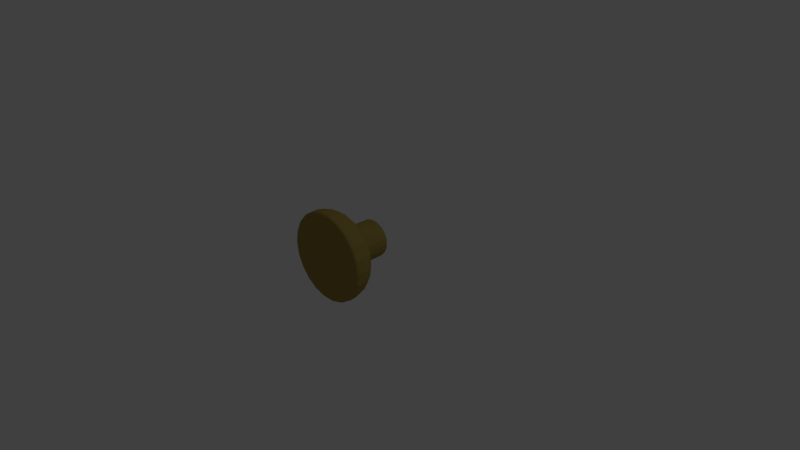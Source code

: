 # Source: doorknob.blend  (saved by Blender 2.76.0; exported with 4.5.12 LTS)
import bpy
from mathutils import Matrix  # noqa: F401  (used for matrix-valued properties, if any)

bpy.ops.wm.read_factory_settings(use_empty=True)
scene = bpy.context.scene
scene.name = 'Scene'

# ---- collections
col_collection_1 = bpy.data.collections.new('Collection 1'); scene.collection.children.link(col_collection_1)

# ---- materials (node trees are filled in below, after node groups)
mat_chrome_go = bpy.data.materials.new('chrome go')
mat_chrome_go.alpha_threshold = 0.0
mat_chrome_go.use_transparent_shadow = False
mat_chrome_go.diffuse_color = (0.3451, 0.2549, 0.06275, 1.0)
mat_chrome_go.specular_color = (0.07843, 0.07843, 0.07843)
mat_chrome_go.roughness = 0.5

# ---- material node trees

# ---- world
world_world = bpy.data.worlds.new('World'); scene.world = world_world
world_world.color = (0.05088, 0.05088, 0.05088)
world_world.use_sun_shadow = False
world_world.sun_shadow_jitter_overblur = 0.0
world_world.cycles.sampling_method = 'MANUAL'
world_world.cycles.sample_map_resolution = 256

# ---- cameras
cam_camera = bpy.data.cameras.new('Camera')
cam_camera.clip_end = 100.0
cam_camera.lens = 35.0
cam_camera.sensor_width = 32.0
cam_camera.sensor_height = 18.0
cam_camera.ortho_scale = 7.314
cam_camera.dof.focus_distance = 0.0
cam_camera.dof.aperture_fstop = 128.0

# ---- lights
light_lamp = bpy.data.lights.new('Lamp', 'POINT')
light_lamp.transmission_factor = 0.0
light_lamp.cutoff_distance = 30.0
light_lamp.energy = 100.0
light_lamp.shadow_buffer_clip_start = 1.001
light_lamp.shadow_soft_size = 0.1
light_lamp.shadow_maximum_resolution = 0.006
light_lamp.use_absolute_resolution = True
light_lamp.cycles.use_multiple_importance_sampling = False

# ---- meshes
me_029 = bpy.data.meshes.new('029')
me_029.from_pydata([(-0.08849, 0.03421, 0.2372), (-0.1996, 0.03421, 0.2372), (-0.2146, 0.03231, 0.2372), (-0.2276, 0.02699, 0.2372), (-0.2379, 0.01888, 0.2372), (-0.2447, 0.008586, 0.2372), (-0.2473, -0.003285, 0.2372), (-0.2515, -0.3033, 0.2372), (-0.2546, -0.315, 0.2372), (-0.2628, -0.3249, 0.2372), (-0.2751, -0.3336, 0.2372), (-0.2902, -0.3418, 0.2372), (-0.3071, -0.3499, 0.2372), (-0.4405, -0.4259, 0.2372), (-0.5246, -0.5004, 0.2372), (-0.5708, -0.5746, 0.2372), (-0.5903, -0.6495, 0.2372), (-0.5945, -0.7262, 0.2372), (-0.5939, -0.738, 0.2372), (-0.5917, -0.7502, 0.2372), (-0.587, -0.7616, 0.2372), (-0.5792, -0.7707, 0.2372), (-0.5675, -0.7765, 0.2372), (-0.4788, -0.8013, 0.2372), (-0.398, -0.8238, 0.2372), (-0.3054, -0.8424, 0.2372), (-0.181, -0.8556, 0.2372), (-0.004853, -0.8616, 0.2372), (-0.08491, 0.03421, 0.2621), (-0.1915, 0.03421, 0.2934), (-0.2059, 0.03231, 0.2976), (-0.2184, 0.02699, 0.3013), (-0.2283, 0.01888, 0.3042), (-0.2348, 0.008586, 0.3061), (-0.2373, -0.003285, 0.3068), (-0.2413, -0.3033, 0.308), (-0.2443, -0.315, 0.3089), (-0.2522, -0.3249, 0.3112), (-0.2639, -0.3336, 0.3147), (-0.2784, -0.3418, 0.3189), (-0.2947, -0.3499, 0.3237), (-0.4227, -0.4259, 0.3613), (-0.5034, -0.5004, 0.385), (-0.5477, -0.5746, 0.398), (-0.5664, -0.6495, 0.4035), (-0.5704, -0.7262, 0.4046), (-0.5699, -0.738, 0.4045), (-0.5677, -0.7502, 0.4039), (-0.5633, -0.7616, 0.4025), (-0.5557, -0.7707, 0.4003), (-0.5445, -0.7765, 0.397), (-0.4594, -0.8013, 0.372), (-0.3819, -0.8238, 0.3493), (-0.293, -0.8424, 0.3232), (-0.1736, -0.8556, 0.2881), (-0.07444, 0.03421, 0.285), (-0.1679, 0.03421, 0.3451), (-0.1805, 0.03231, 0.3532), (-0.1915, 0.02699, 0.3602), (-0.2001, 0.01888, 0.3658), (-0.2059, 0.008586, 0.3695), (-0.208, -0.003285, 0.3708), (-0.2116, -0.3033, 0.3731), (-0.2142, -0.315, 0.3748), (-0.2211, -0.3249, 0.3793), (-0.2314, -0.3336, 0.3859), (-0.2441, -0.3418, 0.3941), (-0.2584, -0.3499, 0.4032), (-0.3706, -0.4259, 0.4753), (-0.4414, -0.5004, 0.5208), (-0.4802, -0.5746, 0.5458), (-0.4966, -0.6495, 0.5563), (-0.5001, -0.7262, 0.5586), (-0.4996, -0.738, 0.5583), (-0.4978, -0.7502, 0.5571), (-0.4938, -0.7616, 0.5545), (-0.4873, -0.7707, 0.5503), (-0.4774, -0.7765, 0.544), (-0.4028, -0.8013, 0.496), (-0.3348, -0.8238, 0.4524), (-0.2569, -0.8424, 0.4023), (-0.1522, -0.8556, 0.335), (-0.05795, 0.03421, 0.304), (-0.1307, 0.03421, 0.388), (-0.1405, 0.03231, 0.3993), (-0.149, 0.02699, 0.4092), (-0.1558, 0.01888, 0.4169), (-0.1603, 0.008586, 0.4221), (-0.1619, -0.003285, 0.424), (-0.1647, -0.3033, 0.4272), (-0.1667, -0.315, 0.4296), (-0.1721, -0.3249, 0.4358), (-0.1801, -0.3336, 0.4451), (-0.19, -0.3418, 0.4565), (-0.2011, -0.3499, 0.4693), (-0.2885, -0.4259, 0.5701), (-0.3436, -0.5004, 0.6337), (-0.3738, -0.5746, 0.6685), (-0.3866, -0.6495, 0.6833), (-0.3893, -0.7262, 0.6864), (-0.3889, -0.738, 0.686), (-0.3875, -0.7502, 0.6843), (-0.3844, -0.7616, 0.6808), (-0.3793, -0.7707, 0.6749), (-0.3716, -0.7765, 0.666), (-0.3135, -0.8013, 0.599), (-0.2607, -0.8238, 0.538), (-0.2, -0.8424, 0.468), (-0.1185, -0.8556, 0.3739), (-0.03676, 0.03421, 0.3177), (-0.08293, 0.03421, 0.4187), (-0.08914, 0.03231, 0.4323), (-0.09454, 0.02699, 0.4442), (-0.09882, 0.01888, 0.4536), (-0.1017, 0.008586, 0.4598), (-0.1027, -0.003285, 0.4621), (-0.1045, -0.3033, 0.4659), (-0.1058, -0.315, 0.4688), (-0.1092, -0.3249, 0.4763), (-0.1143, -0.3336, 0.4874), (-0.1206, -0.3418, 0.5011), (-0.1276, -0.3499, 0.5165), (-0.183, -0.4259, 0.6379), (-0.2179, -0.5004, 0.7144), (-0.2371, -0.5746, 0.7564), (-0.2452, -0.6495, 0.7741), (-0.247, -0.7262, 0.7779), (-0.2467, -0.738, 0.7774), (-0.2458, -0.7502, 0.7754), (-0.2439, -0.7616, 0.7711), (-0.2406, -0.7707, 0.764), (-0.2357, -0.7765, 0.7533), (-0.1989, -0.8013, 0.6727), (-0.1653, -0.8238, 0.5992), (-0.1269, -0.8424, 0.515), (-0.07517, -0.8556, 0.4018), (-0.01259, 0.03421, 0.3248), (-0.02841, 0.03421, 0.4348), (-0.03054, 0.03231, 0.4495), (-0.03239, 0.02699, 0.4624), (-0.03386, 0.01888, 0.4726), (-0.03483, 0.008586, 0.4794), (-0.03519, -0.003285, 0.4819), (-0.03579, -0.3033, 0.4861), (-0.03624, -0.315, 0.4892), (-0.03741, -0.3249, 0.4973), (-0.03915, -0.3336, 0.5094), (-0.0413, -0.3418, 0.5244), (-0.04371, -0.3499, 0.5411), (-0.06269, -0.4259, 0.6732), (-0.07466, -0.5004, 0.7565), (-0.08123, -0.5746, 0.8021), (-0.08401, -0.6495, 0.8214), (-0.0846, -0.7262, 0.8256), (-0.08452, -0.738, 0.825), (-0.08421, -0.7502, 0.8228), (-0.08354, -0.7616, 0.8182), (-0.08243, -0.7707, 0.8105), (-0.08076, -0.7765, 0.7988), (-0.06813, -0.8013, 0.7111), (-0.05665, -0.8238, 0.6311), (-0.04346, -0.8424, 0.5394), (-0.02575, -0.8556, 0.4163), (0.01259, 0.03421, 0.3248), (0.02841, 0.03421, 0.4348), (0.03054, 0.03231, 0.4495), (0.03239, 0.02699, 0.4624), (0.03386, 0.01888, 0.4726), (0.03483, 0.008586, 0.4794), (0.03519, -0.003285, 0.4819), (0.03579, -0.3033, 0.4861), (0.03624, -0.315, 0.4892), (0.03741, -0.3249, 0.4973), (0.03915, -0.3336, 0.5094), (0.0413, -0.3418, 0.5244), (0.04371, -0.3499, 0.5411), (0.0627, -0.4259, 0.6732), (0.07467, -0.5004, 0.7565), (0.08123, -0.5746, 0.8021), (0.08401, -0.6495, 0.8214), (0.0846, -0.7262, 0.8256), (0.08453, -0.738, 0.825), (0.08421, -0.7502, 0.8228), (0.08354, -0.7616, 0.8182), (0.08243, -0.7707, 0.8105), (0.08076, -0.7765, 0.7988), (0.06814, -0.8013, 0.7111), (0.05665, -0.8238, 0.6311), (0.04346, -0.8424, 0.5394), (0.02575, -0.8556, 0.4163), (0.03676, 0.03421, 0.3177), (0.08293, 0.03421, 0.4187), (0.08914, 0.03231, 0.4323), (0.09454, 0.02699, 0.4442), (0.09882, 0.01888, 0.4536), (0.1017, 0.008586, 0.4598), (0.1027, -0.003285, 0.4621), (0.1045, -0.3033, 0.4659), (0.1058, -0.315, 0.4688), (0.1092, -0.3249, 0.4763), (0.1143, -0.3336, 0.4874), (0.1206, -0.3418, 0.5011), (0.1276, -0.3499, 0.5165), (0.183, -0.4259, 0.6379), (0.2179, -0.5004, 0.7144), (0.2371, -0.5746, 0.7564), (0.2452, -0.6495, 0.7741), (0.247, -0.7262, 0.7779), (0.2467, -0.738, 0.7774), (0.2458, -0.7502, 0.7754), (0.2439, -0.7616, 0.7711), (0.2406, -0.7707, 0.764), (0.2357, -0.7765, 0.7533), (0.1989, -0.8013, 0.6727), (0.1653, -0.8238, 0.5992), (0.1269, -0.8424, 0.515), (0.07517, -0.8556, 0.4018), (0.05795, 0.03421, 0.304), (0.1307, 0.03421, 0.388), (0.1405, 0.03231, 0.3993), (0.149, 0.02699, 0.4092), (0.1558, 0.01888, 0.4169), (0.1603, 0.008586, 0.4221), (0.1619, -0.003285, 0.424), (0.1647, -0.3033, 0.4272), (0.1667, -0.315, 0.4296), (0.1721, -0.3249, 0.4358), (0.1801, -0.3336, 0.4451), (0.19, -0.3418, 0.4565), (0.2011, -0.3499, 0.4693), (0.2885, -0.4259, 0.5701), (0.3436, -0.5004, 0.6337), (0.3738, -0.5746, 0.6685), (0.3866, -0.6495, 0.6833), (0.3893, -0.7262, 0.6864), (0.3889, -0.738, 0.686), (0.3875, -0.7502, 0.6843), (0.3844, -0.7616, 0.6808), (0.3793, -0.7707, 0.6749), (0.3716, -0.7765, 0.666), (0.3135, -0.8013, 0.599), (0.2607, -0.8238, 0.538), (0.2, -0.8424, 0.468), (0.1185, -0.8556, 0.3739), (0.07444, 0.03421, 0.285), (0.1679, 0.03421, 0.3451), (0.1805, 0.03231, 0.3532), (0.1915, 0.02699, 0.3602), (0.2001, 0.01888, 0.3658), (0.2059, 0.008586, 0.3695), (0.208, -0.003285, 0.3709), (0.2116, -0.3033, 0.3731), (0.2142, -0.315, 0.3748), (0.2211, -0.3249, 0.3793), (0.2314, -0.3336, 0.3859), (0.2441, -0.3418, 0.3941), (0.2584, -0.3499, 0.4032), (0.3706, -0.4259, 0.4753), (0.4414, -0.5004, 0.5208), (0.4802, -0.5746, 0.5458), (0.4966, -0.6495, 0.5563), (0.5001, -0.7262, 0.5586), (0.4996, -0.738, 0.5583), (0.4978, -0.7502, 0.5571), (0.4938, -0.7616, 0.5545), (0.4873, -0.7707, 0.5503), (0.4774, -0.7765, 0.544), (0.4028, -0.8013, 0.496), (0.3348, -0.8238, 0.4524), (0.2569, -0.8424, 0.4023), (0.1522, -0.8556, 0.335), (0.08491, 0.03421, 0.2621), (0.1915, 0.03421, 0.2934), (0.2059, 0.03231, 0.2976), (0.2184, 0.02699, 0.3013), (0.2283, 0.01888, 0.3042), (0.2348, 0.008586, 0.3061), (0.2373, -0.003285, 0.3068), (0.2413, -0.3033, 0.308), (0.2443, -0.315, 0.3089), (0.2522, -0.3249, 0.3112), (0.2639, -0.3336, 0.3147), (0.2784, -0.3418, 0.3189), (0.2947, -0.3499, 0.3237), (0.4227, -0.4259, 0.3613), (0.5034, -0.5004, 0.385), (0.5477, -0.5746, 0.398), (0.5664, -0.6495, 0.4035), (0.5704, -0.7262, 0.4046), (0.5699, -0.738, 0.4045), (0.5677, -0.7502, 0.4039), (0.5633, -0.7616, 0.4025), (0.5557, -0.7707, 0.4003), (0.5445, -0.7765, 0.397), (0.4594, -0.8013, 0.372), (0.3819, -0.8238, 0.3493), (0.293, -0.8424, 0.3232), (0.1736, -0.8556, 0.2881), (0.08849, 0.03421, 0.2372), (0.1996, 0.03421, 0.2372), (0.2146, 0.03231, 0.2372), (0.2276, 0.02699, 0.2372), (0.2379, 0.01888, 0.2372), (0.2447, 0.008586, 0.2372), (0.2473, -0.003285, 0.2372), (0.2515, -0.3033, 0.2372), (0.2546, -0.315, 0.2372), (0.2628, -0.3249, 0.2372), (0.2751, -0.3336, 0.2372), (0.2902, -0.3418, 0.2372), (0.3071, -0.3499, 0.2372), (0.4405, -0.4259, 0.2372), (0.5246, -0.5004, 0.2372), (0.5708, -0.5746, 0.2372), (0.5903, -0.6495, 0.2372), (0.5945, -0.7262, 0.2372), (0.5939, -0.738, 0.2372), (0.5917, -0.7502, 0.2372), (0.587, -0.7616, 0.2372), (0.5792, -0.7707, 0.2372), (0.5675, -0.7765, 0.2372), (0.4788, -0.8013, 0.2372), (0.398, -0.8238, 0.2372), (0.3054, -0.8424, 0.2372), (0.181, -0.8556, 0.2372), (0.08491, 0.03421, 0.2122), (0.1915, 0.03421, 0.1809), (0.2059, 0.03231, 0.1767), (0.2184, 0.02699, 0.173), (0.2283, 0.01888, 0.1701), (0.2348, 0.008586, 0.1682), (0.2373, -0.003285, 0.1675), (0.2413, -0.3033, 0.1663), (0.2443, -0.315, 0.1654), (0.2522, -0.3249, 0.1631), (0.2639, -0.3336, 0.1597), (0.2784, -0.3418, 0.1554), (0.2947, -0.3499, 0.1506), (0.4227, -0.4259, 0.113), (0.5034, -0.5004, 0.08935), (0.5477, -0.5746, 0.07635), (0.5664, -0.6495, 0.07086), (0.5704, -0.7262, 0.06968), (0.5699, -0.738, 0.06983), (0.5677, -0.7502, 0.07046), (0.5633, -0.7616, 0.07177), (0.5557, -0.7707, 0.07398), (0.5445, -0.7765, 0.07729), (0.4594, -0.8013, 0.1023), (0.3819, -0.8238, 0.125), (0.293, -0.8424, 0.1511), (0.1736, -0.8556, 0.1862), (0.07444, 0.03421, 0.1893), (0.1679, 0.03421, 0.1292), (0.1805, 0.03231, 0.1212), (0.1915, 0.02699, 0.1141), (0.2001, 0.01888, 0.1085), (0.2059, 0.008586, 0.1049), (0.208, -0.003285, 0.1035), (0.2116, -0.3033, 0.1012), (0.2142, -0.315, 0.0995), (0.2211, -0.3249, 0.09505), (0.2314, -0.3336, 0.08844), (0.2441, -0.3418, 0.08026), (0.2584, -0.3499, 0.07112), (0.3706, -0.4259, -0.00101), (0.4414, -0.5004, -0.04649), (0.4802, -0.5746, -0.07143), (0.4966, -0.6495, -0.08197), (0.5001, -0.7262, -0.08424), (0.4996, -0.738, -0.08394), (0.4978, -0.7502, -0.08273), (0.4938, -0.7616, -0.08021), (0.4873, -0.7707, -0.07598), (0.4774, -0.7765, -0.06963), (0.4028, -0.8013, -0.02168), (0.3348, -0.8238, 0.02197), (0.2569, -0.8424, 0.07206), (0.1522, -0.8556, 0.1393), (0.05795, 0.03421, 0.1703), (0.1307, 0.03421, 0.08629), (0.1405, 0.03231, 0.075), (0.149, 0.02699, 0.06516), (0.1558, 0.01888, 0.05737), (0.1603, 0.008586, 0.05222), (0.1619, -0.003285, 0.05028), (0.1647, -0.3033, 0.04708), (0.1667, -0.315, 0.04473), (0.1721, -0.3249, 0.03851), (0.1801, -0.3336, 0.02927), (0.19, -0.3418, 0.01784), (0.2011, -0.3499, 0.00506), (0.2885, -0.4259, -0.09577), (0.3436, -0.5004, -0.1593), (0.3738, -0.5746, -0.1942), (0.3866, -0.6495, -0.2089), (0.3893, -0.7262, -0.2121), (0.3889, -0.738, -0.2117), (0.3875, -0.7502, -0.21), (0.3844, -0.7616, -0.2065), (0.3793, -0.7707, -0.2006), (0.3716, -0.7765, -0.1917), (0.3135, -0.8013, -0.1247), (0.2607, -0.8238, -0.06365), (0.2, -0.8424, 0.006364), (0.1185, -0.8556, 0.1004), (0.03676, 0.03421, 0.1567), (0.08293, 0.03421, 0.05557), (0.08914, 0.03231, 0.04198), (0.09454, 0.02699, 0.03014), (0.09882, 0.01888, 0.02077), (0.1017, 0.008586, 0.01456), (0.1027, -0.003285, 0.01223), (0.1045, -0.3033, 0.008374), (0.1058, -0.315, 0.005547), (0.1092, -0.3249, -0.001934), (0.1143, -0.3336, -0.01306), (0.1206, -0.3418, -0.02682), (0.1276, -0.3499, -0.0422), (0.183, -0.4259, -0.1636), (0.2179, -0.5004, -0.2401), (0.2371, -0.5746, -0.282), (0.2452, -0.6495, -0.2998), (0.247, -0.7262, -0.3036), (0.2467, -0.738, -0.3031), (0.2458, -0.7502, -0.3011), (0.2439, -0.7616, -0.2968), (0.2406, -0.7707, -0.2897), (0.2357, -0.7765, -0.279), (0.1989, -0.8013, -0.1983), (0.1653, -0.8238, -0.1249), (0.1269, -0.8424, -0.04063), (0.07517, -0.8556, 0.07256), (0.01259, 0.03421, 0.1496), (0.02841, 0.03421, 0.03957), (0.03054, 0.03231, 0.02477), (0.03239, 0.02699, 0.01189), (0.03386, 0.01888, 0.00169), (0.03483, 0.008586, -0.005063), (0.03519, -0.003285, -0.007601), (0.03579, -0.3033, -0.01179), (0.03624, -0.315, -0.01487), (0.03741, -0.3249, -0.02301), (0.03915, -0.3336, -0.03512), (0.0413, -0.3418, -0.05009), (0.04371, -0.3499, -0.06683), (0.0627, -0.4259, -0.1989), (0.07467, -0.5004, -0.2821), (0.08123, -0.5746, -0.3278), (0.08401, -0.6495, -0.3471), (0.0846, -0.7262, -0.3513), (0.08453, -0.738, -0.3507), (0.08421, -0.7502, -0.3485), (0.08354, -0.7616, -0.3439), (0.08243, -0.7707, -0.3361), (0.08076, -0.7765, -0.3245), (0.06814, -0.8013, -0.2367), (0.05665, -0.8238, -0.1568), (0.04346, -0.8424, -0.06512), (0.02575, -0.8556, 0.05805), (-0.01259, 0.03421, 0.1496), (-0.02841, 0.03421, 0.03957), (-0.03054, 0.03231, 0.02477), (-0.03239, 0.02699, 0.01189), (-0.03386, 0.01888, 0.00169), (-0.03483, 0.008586, -0.005063), (-0.03519, -0.003285, -0.007601), (-0.03579, -0.3033, -0.01179), (-0.03624, -0.315, -0.01487), (-0.03741, -0.3249, -0.02301), (-0.03915, -0.3336, -0.03512), (-0.0413, -0.3418, -0.05009), (-0.04371, -0.3499, -0.06683), (-0.06269, -0.4259, -0.1989), (-0.07466, -0.5004, -0.2821), (-0.08123, -0.5746, -0.3278), (-0.08401, -0.6495, -0.3471), (-0.0846, -0.7262, -0.3513), (-0.08452, -0.738, -0.3507), (-0.08421, -0.7502, -0.3485), (-0.08354, -0.7616, -0.3439), (-0.08243, -0.7707, -0.3361), (-0.08076, -0.7765, -0.3245), (-0.06813, -0.8013, -0.2367), (-0.05665, -0.8238, -0.1568), (-0.04346, -0.8424, -0.06512), (-0.02575, -0.8556, 0.05805), (-0.03676, 0.03421, 0.1567), (-0.08293, 0.03421, 0.05557), (-0.08914, 0.03231, 0.04198), (-0.09454, 0.02699, 0.03014), (-0.09882, 0.01888, 0.02077), (-0.1017, 0.008586, 0.01456), (-0.1027, -0.003285, 0.01223), (-0.1045, -0.3033, 0.008374), (-0.1058, -0.315, 0.005547), (-0.1092, -0.3249, -0.001934), (-0.1143, -0.3336, -0.01306), (-0.1206, -0.3418, -0.02682), (-0.1276, -0.3499, -0.0422), (-0.183, -0.4259, -0.1636), (-0.2179, -0.5004, -0.2401), (-0.2371, -0.5746, -0.282), (-0.2452, -0.6495, -0.2998), (-0.247, -0.7262, -0.3036), (-0.2467, -0.738, -0.3031), (-0.2458, -0.7502, -0.3011), (-0.2439, -0.7616, -0.2968), (-0.2406, -0.7707, -0.2897), (-0.2357, -0.7765, -0.279), (-0.1989, -0.8013, -0.1983), (-0.1653, -0.8238, -0.1249), (-0.1269, -0.8424, -0.04063), (-0.07517, -0.8556, 0.07256), (-0.05795, 0.03421, 0.1703), (-0.1307, 0.03421, 0.08629), (-0.1405, 0.03231, 0.075), (-0.149, 0.02699, 0.06516), (-0.1558, 0.01888, 0.05737), (-0.1603, 0.008586, 0.05222), (-0.1619, -0.003285, 0.05028), (-0.1647, -0.3033, 0.04708), (-0.1667, -0.315, 0.04473), (-0.1721, -0.3249, 0.03851), (-0.1801, -0.3336, 0.02927), (-0.19, -0.3418, 0.01784), (-0.2011, -0.3499, 0.00506), (-0.2885, -0.4259, -0.09577), (-0.3436, -0.5004, -0.1593), (-0.3738, -0.5746, -0.1942), (-0.3866, -0.6495, -0.2089), (-0.3893, -0.7262, -0.2121), (-0.3889, -0.738, -0.2117), (-0.3875, -0.7502, -0.21), (-0.3844, -0.7616, -0.2065), (-0.3793, -0.7707, -0.2006), (-0.3716, -0.7765, -0.1917), (-0.3135, -0.8013, -0.1247), (-0.2607, -0.8238, -0.06365), (-0.2, -0.8424, 0.006364), (-0.1185, -0.8556, 0.1004), (-0.07444, 0.03421, 0.1893), (-0.1679, 0.03421, 0.1292), (-0.1805, 0.03231, 0.1212), (-0.1915, 0.02699, 0.1141), (-0.2001, 0.01888, 0.1085), (-0.2059, 0.008586, 0.1049), (-0.208, -0.003285, 0.1035), (-0.2116, -0.3033, 0.1012), (-0.2142, -0.315, 0.0995), (-0.2211, -0.3249, 0.09505), (-0.2314, -0.3336, 0.08844), (-0.2441, -0.3418, 0.08026), (-0.2584, -0.3499, 0.07112), (-0.3706, -0.4259, -0.00101), (-0.4414, -0.5004, -0.04649), (-0.4802, -0.5746, -0.07143), (-0.4966, -0.6495, -0.08197), (-0.5001, -0.7262, -0.08424), (-0.4996, -0.738, -0.08394), (-0.4978, -0.7502, -0.08273), (-0.4938, -0.7616, -0.08021), (-0.4873, -0.7707, -0.07598), (-0.4774, -0.7765, -0.06963), (-0.4028, -0.8013, -0.02168), (-0.3348, -0.8238, 0.02197), (-0.2569, -0.8424, 0.07206), (-0.1522, -0.8556, 0.1393), (-0.08491, 0.03421, 0.2122), (-0.1915, 0.03421, 0.1809), (-0.2059, 0.03231, 0.1767), (-0.2184, 0.02699, 0.173), (-0.2283, 0.01888, 0.1701), (-0.2348, 0.008586, 0.1682), (-0.2373, -0.003285, 0.1675), (-0.2413, -0.3033, 0.1663), (-0.2443, -0.315, 0.1654), (-0.2522, -0.3249, 0.1631), (-0.2639, -0.3336, 0.1597), (-0.2784, -0.3418, 0.1554), (-0.2947, -0.3499, 0.1506), (-0.4227, -0.4259, 0.113), (-0.5034, -0.5004, 0.08935), (-0.5477, -0.5746, 0.07635), (-0.5664, -0.6495, 0.07086), (-0.5704, -0.7262, 0.06968), (-0.5699, -0.738, 0.06983), (-0.5677, -0.7502, 0.07046), (-0.5633, -0.7616, 0.07177), (-0.5557, -0.7707, 0.07398), (-0.5445, -0.7765, 0.07729), (-0.4594, -0.8013, 0.1023), (-0.3819, -0.8238, 0.125), (-0.293, -0.8424, 0.1511), (-0.1736, -0.8556, 0.1862)], [], [(0, 29, 28), (0, 1, 29), (30, 29, 1), (1, 2, 30), (31, 30, 2), (2, 3, 31), (32, 31, 3), (3, 4, 32), (33, 32, 4), (4, 5, 33), (34, 33, 5), (5, 6, 34), (35, 34, 6), (6, 7, 35), (36, 35, 7), (7, 8, 36), (37, 36, 8), (8, 9, 37), (38, 37, 9), (9, 10, 38), (39, 38, 10), (10, 11, 39), (40, 39, 11), (11, 12, 40), (41, 40, 12), (12, 13, 41), (42, 41, 13), (13, 14, 42), (43, 42, 14), (14, 15, 43), (44, 43, 15), (15, 16, 44), (45, 44, 16), (16, 17, 45), (46, 45, 17), (17, 18, 46), (47, 46, 18), (18, 19, 47), (48, 47, 19), (19, 20, 48), (49, 48, 20), (20, 21, 49), (50, 49, 21), (21, 22, 50), (51, 50, 22), (22, 23, 51), (52, 51, 23), (23, 24, 52), (53, 52, 24), (24, 25, 53), (54, 53, 25), (25, 26, 54), (26, 27, 54), (56, 55, 28), (28, 29, 56), (57, 56, 29), (29, 30, 57), (58, 57, 30), (30, 31, 58), (59, 58, 31), (31, 32, 59), (60, 59, 32), (32, 33, 60), (61, 60, 33), (33, 34, 61), (62, 61, 34), (34, 35, 62), (63, 62, 35), (35, 36, 63), (64, 63, 36), (36, 37, 64), (65, 64, 37), (37, 38, 65), (66, 65, 38), (38, 39, 66), (67, 66, 39), (39, 40, 67), (68, 67, 40), (40, 41, 68), (69, 68, 41), (41, 42, 69), (70, 69, 42), (42, 43, 70), (71, 70, 43), (43, 44, 71), (72, 71, 44), (44, 45, 72), (73, 72, 45), (45, 46, 73), (74, 73, 46), (46, 47, 74), (75, 74, 47), (47, 48, 75), (76, 75, 48), (48, 49, 76), (77, 76, 49), (49, 50, 77), (78, 77, 50), (50, 51, 78), (79, 78, 51), (51, 52, 79), (80, 79, 52), (52, 53, 80), (81, 80, 53), (53, 54, 81), (54, 27, 81), (83, 82, 55), (55, 56, 83), (84, 83, 56), (56, 57, 84), (85, 84, 57), (57, 58, 85), (86, 85, 58), (58, 59, 86), (87, 86, 59), (59, 60, 87), (88, 87, 60), (60, 61, 88), (89, 88, 61), (61, 62, 89), (90, 89, 62), (62, 63, 90), (91, 90, 63), (63, 64, 91), (92, 91, 64), (64, 65, 92), (93, 92, 65), (65, 66, 93), (94, 93, 66), (66, 67, 94), (95, 94, 67), (67, 68, 95), (96, 95, 68), (68, 69, 96), (97, 96, 69), (69, 70, 97), (98, 97, 70), (70, 71, 98), (99, 98, 71), (71, 72, 99), (100, 99, 72), (72, 73, 100), (101, 100, 73), (73, 74, 101), (102, 101, 74), (74, 75, 102), (103, 102, 75), (75, 76, 103), (104, 103, 76), (76, 77, 104), (105, 104, 77), (77, 78, 105), (106, 105, 78), (78, 79, 106), (107, 106, 79), (79, 80, 107), (108, 107, 80), (80, 81, 108), (81, 27, 108), (110, 109, 82), (82, 83, 110), (111, 110, 83), (83, 84, 111), (112, 111, 84), (84, 85, 112), (113, 112, 85), (85, 86, 113), (114, 113, 86), (86, 87, 114), (115, 114, 87), (87, 88, 115), (116, 115, 88), (88, 89, 116), (117, 116, 89), (89, 90, 117), (118, 117, 90), (90, 91, 118), (119, 118, 91), (91, 92, 119), (120, 119, 92), (92, 93, 120), (121, 120, 93), (93, 94, 121), (122, 121, 94), (94, 95, 122), (123, 122, 95), (95, 96, 123), (124, 123, 96), (96, 97, 124), (125, 124, 97), (97, 98, 125), (126, 125, 98), (98, 99, 126), (127, 126, 99), (99, 100, 127), (128, 127, 100), (100, 101, 128), (129, 128, 101), (101, 102, 129), (130, 129, 102), (102, 103, 130), (131, 130, 103), (103, 104, 131), (132, 131, 104), (104, 105, 132), (133, 132, 105), (105, 106, 133), (134, 133, 106), (106, 107, 134), (135, 134, 107), (107, 108, 135), (108, 27, 135), (137, 136, 109), (109, 110, 137), (138, 137, 110), (110, 111, 138), (139, 138, 111), (111, 112, 139), (140, 139, 112), (112, 113, 140), (141, 140, 113), (113, 114, 141), (142, 141, 114), (114, 115, 142), (143, 142, 115), (115, 116, 143), (144, 143, 116), (116, 117, 144), (145, 144, 117), (117, 118, 145), (146, 145, 118), (118, 119, 146), (147, 146, 119), (119, 120, 147), (148, 147, 120), (120, 121, 148), (149, 148, 121), (121, 122, 149), (150, 149, 122), (122, 123, 150), (151, 150, 123), (123, 124, 151), (152, 151, 124), (124, 125, 152), (153, 152, 125), (125, 126, 153), (154, 153, 126), (126, 127, 154), (155, 154, 127), (127, 128, 155), (156, 155, 128), (128, 129, 156), (157, 156, 129), (129, 130, 157), (158, 157, 130), (130, 131, 158), (159, 158, 131), (131, 132, 159), (160, 159, 132), (132, 133, 160), (161, 160, 133), (133, 134, 161), (162, 161, 134), (134, 135, 162), (135, 27, 162), (164, 163, 136), (136, 137, 164), (165, 164, 137), (137, 138, 165), (166, 165, 138), (138, 139, 166), (167, 166, 139), (139, 140, 167), (168, 167, 140), (140, 141, 168), (169, 168, 141), (141, 142, 169), (170, 169, 142), (142, 143, 170), (171, 170, 143), (143, 144, 171), (172, 171, 144), (144, 145, 172), (173, 172, 145), (145, 146, 173), (174, 173, 146), (146, 147, 174), (175, 174, 147), (147, 148, 175), (176, 175, 148), (148, 149, 176), (177, 176, 149), (149, 150, 177), (178, 177, 150), (150, 151, 178), (179, 178, 151), (151, 152, 179), (180, 179, 152), (152, 153, 180), (181, 180, 153), (153, 154, 181), (182, 181, 154), (154, 155, 182), (183, 182, 155), (155, 156, 183), (184, 183, 156), (156, 157, 184), (185, 184, 157), (157, 158, 185), (186, 185, 158), (158, 159, 186), (187, 186, 159), (159, 160, 187), (188, 187, 160), (160, 161, 188), (189, 188, 161), (161, 162, 189), (162, 27, 189), (191, 190, 163), (163, 164, 191), (192, 191, 164), (164, 165, 192), (193, 192, 165), (165, 166, 193), (194, 193, 166), (166, 167, 194), (195, 194, 167), (167, 168, 195), (196, 195, 168), (168, 169, 196), (197, 196, 169), (169, 170, 197), (198, 197, 170), (170, 171, 198), (199, 198, 171), (171, 172, 199), (200, 199, 172), (172, 173, 200), (201, 200, 173), (173, 174, 201), (202, 201, 174), (174, 175, 202), (203, 202, 175), (175, 176, 203), (204, 203, 176), (176, 177, 204), (205, 204, 177), (177, 178, 205), (206, 205, 178), (178, 179, 206), (207, 206, 179), (179, 180, 207), (208, 207, 180), (180, 181, 208), (209, 208, 181), (181, 182, 209), (210, 209, 182), (182, 183, 210), (211, 210, 183), (183, 184, 211), (212, 211, 184), (184, 185, 212), (213, 212, 185), (185, 186, 213), (214, 213, 186), (186, 187, 214), (215, 214, 187), (187, 188, 215), (216, 215, 188), (188, 189, 216), (189, 27, 216), (218, 217, 190), (190, 191, 218), (219, 218, 191), (191, 192, 219), (220, 219, 192), (192, 193, 220), (221, 220, 193), (193, 194, 221), (222, 221, 194), (194, 195, 222), (223, 222, 195), (195, 196, 223), (224, 223, 196), (196, 197, 224), (225, 224, 197), (197, 198, 225), (226, 225, 198), (198, 199, 226), (227, 226, 199), (199, 200, 227), (228, 227, 200), (200, 201, 228), (229, 228, 201), (201, 202, 229), (230, 229, 202), (202, 203, 230), (231, 230, 203), (203, 204, 231), (232, 231, 204), (204, 205, 232), (233, 232, 205), (205, 206, 233), (234, 233, 206), (206, 207, 234), (235, 234, 207), (207, 208, 235), (236, 235, 208), (208, 209, 236), (237, 236, 209), (209, 210, 237), (238, 237, 210), (210, 211, 238), (239, 238, 211), (211, 212, 239), (240, 239, 212), (212, 213, 240), (241, 240, 213), (213, 214, 241), (242, 241, 214), (214, 215, 242), (243, 242, 215), (215, 216, 243), (216, 27, 243), (245, 244, 217), (217, 218, 245), (246, 245, 218), (218, 219, 246), (247, 246, 219), (219, 220, 247), (248, 247, 220), (220, 221, 248), (249, 248, 221), (221, 222, 249), (250, 249, 222), (222, 223, 250), (251, 250, 223), (223, 224, 251), (252, 251, 224), (224, 225, 252), (253, 252, 225), (225, 226, 253), (254, 253, 226), (226, 227, 254), (255, 254, 227), (227, 228, 255), (256, 255, 228), (228, 229, 256), (257, 256, 229), (229, 230, 257), (258, 257, 230), (230, 231, 258), (259, 258, 231), (231, 232, 259), (260, 259, 232), (232, 233, 260), (261, 260, 233), (233, 234, 261), (262, 261, 234), (234, 235, 262), (263, 262, 235), (235, 236, 263), (264, 263, 236), (236, 237, 264), (265, 264, 237), (237, 238, 265), (266, 265, 238), (238, 239, 266), (267, 266, 239), (239, 240, 267), (268, 267, 240), (240, 241, 268), (269, 268, 241), (241, 242, 269), (270, 269, 242), (242, 243, 270), (243, 27, 270), (272, 271, 244), (244, 245, 272), (273, 272, 245), (245, 246, 273), (274, 273, 246), (246, 247, 274), (275, 274, 247), (247, 248, 275), (276, 275, 248), (248, 249, 276), (277, 276, 249), (249, 250, 277), (278, 277, 250), (250, 251, 278), (279, 278, 251), (251, 252, 279), (280, 279, 252), (252, 253, 280), (281, 280, 253), (253, 254, 281), (282, 281, 254), (254, 255, 282), (283, 282, 255), (255, 256, 283), (284, 283, 256), (256, 257, 284), (285, 284, 257), (257, 258, 285), (286, 285, 258), (258, 259, 286), (287, 286, 259), (259, 260, 287), (288, 287, 260), (260, 261, 288), (289, 288, 261), (261, 262, 289), (290, 289, 262), (262, 263, 290), (291, 290, 263), (263, 264, 291), (292, 291, 264), (264, 265, 292), (293, 292, 265), (265, 266, 293), (294, 293, 266), (266, 267, 294), (295, 294, 267), (267, 268, 295), (296, 295, 268), (268, 269, 296), (297, 296, 269), (269, 270, 297), (270, 27, 297), (299, 298, 271), (271, 272, 299), (300, 299, 272), (272, 273, 300), (301, 300, 273), (273, 274, 301), (302, 301, 274), (274, 275, 302), (303, 302, 275), (275, 276, 303), (304, 303, 276), (276, 277, 304), (305, 304, 277), (277, 278, 305), (306, 305, 278), (278, 279, 306), (307, 306, 279), (279, 280, 307), (308, 307, 280), (280, 281, 308), (309, 308, 281), (281, 282, 309), (310, 309, 282), (282, 283, 310), (311, 310, 283), (283, 284, 311), (312, 311, 284), (284, 285, 312), (313, 312, 285), (285, 286, 313), (314, 313, 286), (286, 287, 314), (315, 314, 287), (287, 288, 315), (316, 315, 288), (288, 289, 316), (317, 316, 289), (289, 290, 317), (318, 317, 290), (290, 291, 318), (319, 318, 291), (291, 292, 319), (320, 319, 292), (292, 293, 320), (321, 320, 293), (293, 294, 321), (322, 321, 294), (294, 295, 322), (323, 322, 295), (295, 296, 323), (324, 323, 296), (296, 297, 324), (297, 27, 324), (326, 325, 298), (298, 299, 326), (327, 326, 299), (299, 300, 327), (328, 327, 300), (300, 301, 328), (329, 328, 301), (301, 302, 329), (330, 329, 302), (302, 303, 330), (331, 330, 303), (303, 304, 331), (332, 331, 304), (304, 305, 332), (333, 332, 305), (305, 306, 333), (334, 333, 306), (306, 307, 334), (335, 334, 307), (307, 308, 335), (336, 335, 308), (308, 309, 336), (337, 336, 309), (309, 310, 337), (338, 337, 310), (310, 311, 338), (339, 338, 311), (311, 312, 339), (340, 339, 312), (312, 313, 340), (341, 340, 313), (313, 314, 341), (342, 341, 314), (314, 315, 342), (343, 342, 315), (315, 316, 343), (344, 343, 316), (316, 317, 344), (345, 344, 317), (317, 318, 345), (346, 345, 318), (318, 319, 346), (347, 346, 319), (319, 320, 347), (348, 347, 320), (320, 321, 348), (349, 348, 321), (321, 322, 349), (350, 349, 322), (322, 323, 350), (351, 350, 323), (323, 324, 351), (324, 27, 351), (353, 352, 325), (325, 326, 353), (354, 353, 326), (326, 327, 354), (355, 354, 327), (327, 328, 355), (356, 355, 328), (328, 329, 356), (357, 356, 329), (329, 330, 357), (358, 357, 330), (330, 331, 358), (359, 358, 331), (331, 332, 359), (360, 359, 332), (332, 333, 360), (361, 360, 333), (333, 334, 361), (362, 361, 334), (334, 335, 362), (363, 362, 335), (335, 336, 363), (364, 363, 336), (336, 337, 364), (365, 364, 337), (337, 338, 365), (366, 365, 338), (338, 339, 366), (367, 366, 339), (339, 340, 367), (368, 367, 340), (340, 341, 368), (369, 368, 341), (341, 342, 369), (370, 369, 342), (342, 343, 370), (371, 370, 343), (343, 344, 371), (372, 371, 344), (344, 345, 372), (373, 372, 345), (345, 346, 373), (374, 373, 346), (346, 347, 374), (375, 374, 347), (347, 348, 375), (376, 375, 348), (348, 349, 376), (377, 376, 349), (349, 350, 377), (378, 377, 350), (350, 351, 378), (351, 27, 378), (380, 379, 352), (352, 353, 380), (381, 380, 353), (353, 354, 381), (382, 381, 354), (354, 355, 382), (383, 382, 355), (355, 356, 383), (384, 383, 356), (356, 357, 384), (385, 384, 357), (357, 358, 385), (386, 385, 358), (358, 359, 386), (387, 386, 359), (359, 360, 387), (388, 387, 360), (360, 361, 388), (389, 388, 361), (361, 362, 389), (390, 389, 362), (362, 363, 390), (391, 390, 363), (363, 364, 391), (392, 391, 364), (364, 365, 392), (393, 392, 365), (365, 366, 393), (394, 393, 366), (366, 367, 394), (395, 394, 367), (367, 368, 395), (396, 395, 368), (368, 369, 396), (397, 396, 369), (369, 370, 397), (398, 397, 370), (370, 371, 398), (399, 398, 371), (371, 372, 399), (400, 399, 372), (372, 373, 400), (401, 400, 373), (373, 374, 401), (402, 401, 374), (374, 375, 402), (403, 402, 375), (375, 376, 403), (404, 403, 376), (376, 377, 404), (405, 404, 377), (377, 378, 405), (378, 27, 405), (407, 406, 379), (379, 380, 407), (408, 407, 380), (380, 381, 408), (409, 408, 381), (381, 382, 409), (410, 409, 382), (382, 383, 410), (411, 410, 383), (383, 384, 411), (412, 411, 384), (384, 385, 412), (413, 412, 385), (385, 386, 413), (414, 413, 386), (386, 387, 414), (415, 414, 387), (387, 388, 415), (416, 415, 388), (388, 389, 416), (417, 416, 389), (389, 390, 417), (418, 417, 390), (390, 391, 418), (419, 418, 391), (391, 392, 419), (420, 419, 392), (392, 393, 420), (421, 420, 393), (393, 394, 421), (422, 421, 394), (394, 395, 422), (423, 422, 395), (395, 396, 423), (424, 423, 396), (396, 397, 424), (425, 424, 397), (397, 398, 425), (426, 425, 398), (398, 399, 426), (427, 426, 399), (399, 400, 427), (428, 427, 400), (400, 401, 428), (429, 428, 401), (401, 402, 429), (430, 429, 402), (402, 403, 430), (431, 430, 403), (403, 404, 431), (432, 431, 404), (404, 405, 432), (405, 27, 432), (434, 433, 406), (406, 407, 434), (435, 434, 407), (407, 408, 435), (436, 435, 408), (408, 409, 436), (437, 436, 409), (409, 410, 437), (438, 437, 410), (410, 411, 438), (439, 438, 411), (411, 412, 439), (440, 439, 412), (412, 413, 440), (441, 440, 413), (413, 414, 441), (442, 441, 414), (414, 415, 442), (443, 442, 415), (415, 416, 443), (444, 443, 416), (416, 417, 444), (445, 444, 417), (417, 418, 445), (446, 445, 418), (418, 419, 446), (447, 446, 419), (419, 420, 447), (448, 447, 420), (420, 421, 448), (449, 448, 421), (421, 422, 449), (450, 449, 422), (422, 423, 450), (451, 450, 423), (423, 424, 451), (452, 451, 424), (424, 425, 452), (453, 452, 425), (425, 426, 453), (454, 453, 426), (426, 427, 454), (455, 454, 427), (427, 428, 455), (456, 455, 428), (428, 429, 456), (457, 456, 429), (429, 430, 457), (458, 457, 430), (430, 431, 458), (459, 458, 431), (431, 432, 459), (432, 27, 459), (461, 460, 433), (433, 434, 461), (462, 461, 434), (434, 435, 462), (463, 462, 435), (435, 436, 463), (464, 463, 436), (436, 437, 464), (465, 464, 437), (437, 438, 465), (466, 465, 438), (438, 439, 466), (467, 466, 439), (439, 440, 467), (468, 467, 440), (440, 441, 468), (469, 468, 441), (441, 442, 469), (470, 469, 442), (442, 443, 470), (471, 470, 443), (443, 444, 471), (472, 471, 444), (444, 445, 472), (473, 472, 445), (445, 446, 473), (474, 473, 446), (446, 447, 474), (475, 474, 447), (447, 448, 475), (476, 475, 448), (448, 449, 476), (477, 476, 449), (449, 450, 477), (478, 477, 450), (450, 451, 478), (479, 478, 451), (451, 452, 479), (480, 479, 452), (452, 453, 480), (481, 480, 453), (453, 454, 481), (482, 481, 454), (454, 455, 482), (483, 482, 455), (455, 456, 483), (484, 483, 456), (456, 457, 484), (485, 484, 457), (457, 458, 485), (486, 485, 458), (458, 459, 486), (459, 27, 486), (488, 487, 460), (460, 461, 488), (489, 488, 461), (461, 462, 489), (490, 489, 462), (462, 463, 490), (491, 490, 463), (463, 464, 491), (492, 491, 464), (464, 465, 492), (493, 492, 465), (465, 466, 493), (494, 493, 466), (466, 467, 494), (495, 494, 467), (467, 468, 495), (496, 495, 468), (468, 469, 496), (497, 496, 469), (469, 470, 497), (498, 497, 470), (470, 471, 498), (499, 498, 471), (471, 472, 499), (500, 499, 472), (472, 473, 500), (501, 500, 473), (473, 474, 501), (502, 501, 474), (474, 475, 502), (503, 502, 475), (475, 476, 503), (504, 503, 476), (476, 477, 504), (505, 504, 477), (477, 478, 505), (506, 505, 478), (478, 479, 506), (507, 506, 479), (479, 480, 507), (508, 507, 480), (480, 481, 508), (509, 508, 481), (481, 482, 509), (510, 509, 482), (482, 483, 510), (511, 510, 483), (483, 484, 511), (512, 511, 484), (484, 485, 512), (513, 512, 485), (485, 486, 513), (486, 27, 513), (515, 514, 487), (487, 488, 515), (516, 515, 488), (488, 489, 516), (517, 516, 489), (489, 490, 517), (518, 517, 490), (490, 491, 518), (519, 518, 491), (491, 492, 519), (520, 519, 492), (492, 493, 520), (521, 520, 493), (493, 494, 521), (522, 521, 494), (494, 495, 522), (523, 522, 495), (495, 496, 523), (524, 523, 496), (496, 497, 524), (525, 524, 497), (497, 498, 525), (526, 525, 498), (498, 499, 526), (527, 526, 499), (499, 500, 527), (528, 527, 500), (500, 501, 528), (529, 528, 501), (501, 502, 529), (530, 529, 502), (502, 503, 530), (531, 530, 503), (503, 504, 531), (532, 531, 504), (504, 505, 532), (533, 532, 505), (505, 506, 533), (534, 533, 506), (506, 507, 534), (535, 534, 507), (507, 508, 535), (536, 535, 508), (508, 509, 536), (537, 536, 509), (509, 510, 537), (538, 537, 510), (510, 511, 538), (539, 538, 511), (511, 512, 539), (540, 539, 512), (512, 513, 540), (513, 27, 540), (542, 541, 514), (514, 515, 542), (543, 542, 515), (515, 516, 543), (544, 543, 516), (516, 517, 544), (545, 544, 517), (517, 518, 545), (546, 545, 518), (518, 519, 546), (547, 546, 519), (519, 520, 547), (548, 547, 520), (520, 521, 548), (549, 548, 521), (521, 522, 549), (550, 549, 522), (522, 523, 550), (551, 550, 523), (523, 524, 551), (552, 551, 524), (524, 525, 552), (553, 552, 525), (525, 526, 553), (554, 553, 526), (526, 527, 554), (555, 554, 527), (527, 528, 555), (556, 555, 528), (528, 529, 556), (557, 556, 529), (529, 530, 557), (558, 557, 530), (530, 531, 558), (559, 558, 531), (531, 532, 559), (560, 559, 532), (532, 533, 560), (561, 560, 533), (533, 534, 561), (562, 561, 534), (534, 535, 562), (563, 562, 535), (535, 536, 563), (564, 563, 536), (536, 537, 564), (565, 564, 537), (537, 538, 565), (566, 565, 538), (538, 539, 566), (567, 566, 539), (539, 540, 567), (540, 27, 567), (569, 568, 541), (541, 542, 569), (570, 569, 542), (542, 543, 570), (571, 570, 543), (543, 544, 571), (572, 571, 544), (544, 545, 572), (573, 572, 545), (545, 546, 573), (574, 573, 546), (546, 547, 574), (575, 574, 547), (547, 548, 575), (576, 575, 548), (548, 549, 576), (577, 576, 549), (549, 550, 577), (578, 577, 550), (550, 551, 578), (579, 578, 551), (551, 552, 579), (580, 579, 552), (552, 553, 580), (581, 580, 553), (553, 554, 581), (582, 581, 554), (554, 555, 582), (583, 582, 555), (555, 556, 583), (584, 583, 556), (556, 557, 584), (585, 584, 557), (557, 558, 585), (586, 585, 558), (558, 559, 586), (587, 586, 559), (559, 560, 587), (588, 587, 560), (560, 561, 588), (589, 588, 561), (561, 562, 589), (590, 589, 562), (562, 563, 590), (591, 590, 563), (563, 564, 591), (592, 591, 564), (564, 565, 592), (593, 592, 565), (565, 566, 593), (594, 593, 566), (566, 567, 594), (567, 27, 594), (1, 0, 568), (568, 569, 1), (2, 1, 569), (569, 570, 2), (3, 2, 570), (570, 571, 3), (4, 3, 571), (571, 572, 4), (5, 4, 572), (572, 573, 5), (6, 5, 573), (573, 574, 6), (7, 6, 574), (574, 575, 7), (8, 7, 575), (575, 576, 8), (9, 8, 576), (576, 577, 9), (10, 9, 577), (577, 578, 10), (11, 10, 578), (578, 579, 11), (12, 11, 579), (579, 580, 12), (13, 12, 580), (580, 581, 13), (14, 13, 581), (581, 582, 14), (15, 14, 582), (582, 583, 15), (16, 15, 583), (583, 584, 16), (17, 16, 584), (584, 585, 17), (18, 17, 585), (585, 586, 18), (19, 18, 586), (586, 587, 19), (20, 19, 587), (587, 588, 20), (21, 20, 588), (588, 589, 21), (22, 21, 589), (589, 590, 22), (23, 22, 590), (590, 591, 23), (24, 23, 591), (591, 592, 24), (25, 24, 592), (592, 593, 25), (26, 25, 593), (593, 594, 26), (594, 27, 26)])
me_029.materials.append(mat_chrome_go)
me_029.use_remesh_preserve_volume = False
me_029.use_remesh_preserve_attributes = False
me_029.use_mirror_vertex_groups = False
me_029.update()

# ---- objects
ob_029 = bpy.data.objects.new('029', me_029)
ob_lamp = bpy.data.objects.new('Lamp', light_lamp)
ob_camera = bpy.data.objects.new('Camera', cam_camera)

# ---- transforms, parenting, visibility, modifiers, constraints
ob_029.location = (0.0, 0.0, 0.0)
ob_029.lineart.crease_threshold = 0.0
ob_lamp.location = (4.076, 1.005, 5.904)
ob_lamp.rotation_euler = (0.6503, 0.05522, 1.866)
ob_lamp.lock_rotations_4d = False
ob_lamp.empty_display_type = 'ARROWS'
ob_lamp.color = (0.0, 0.0, 0.0, 0.0)
ob_lamp.lineart.crease_threshold = 0.0
ob_camera.location = (7.481, -6.508, 5.344)
ob_camera.rotation_euler = (1.109, 0.01082, 0.8149)
ob_camera.lock_rotations_4d = False
ob_camera.empty_display_type = 'ARROWS'
ob_camera.color = (0.0, 0.0, 0.0, 0.0)
ob_camera.display_type = 'WIRE'
ob_camera.lineart.crease_threshold = 0.0

# ---- collection membership
col_collection_1.objects.link(ob_029)
col_collection_1.objects.link(ob_lamp)
col_collection_1.objects.link(ob_camera)

# ---- scene / render settings (as saved in the file)
scene.camera = ob_camera
scene.frame_start = 1; scene.frame_end = 250; scene.frame_set(1)
scene.render.engine = 'BLENDER_EEVEE_NEXT'
scene.render.resolution_percentage = 50
scene.render.dither_intensity = 0.0
scene.cycles.use_denoising = False
scene.cycles.samples = 10
scene.cycles.sampling_pattern = 'TABULATED_SOBOL'
scene.cycles.light_sampling_threshold = 0.0
scene.cycles.use_adaptive_sampling = False
scene.cycles.use_light_tree = False
scene.cycles.blur_glossy = 0.0
scene.cycles.pixel_filter_type = 'GAUSSIAN'
scene.cycles.sample_clamp_indirect = 0.0
scene.view_settings.view_transform = 'Standard'
bpy.context.view_layer.update()
